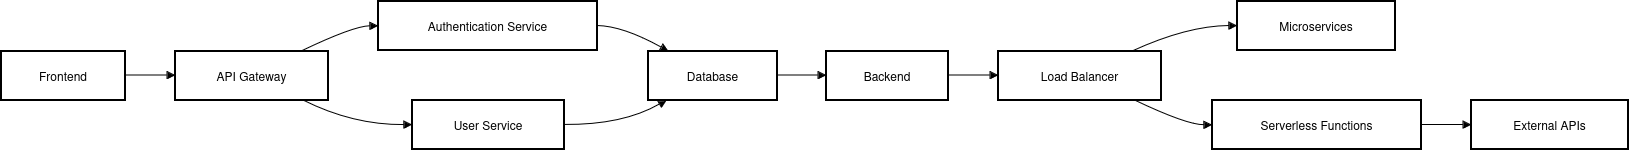

The diagram above was exported from draw.io. Its source (the exported page's mxGraphModel, read from the mxfile embedded in the PNG):
<mxGraphModel>
  <root>
    <mxCell id="0" />
    <mxCell id="1" parent="0" />
    <mxCell id="2" value="Frontend" style="whiteSpace=wrap;strokeWidth=2;" vertex="1" parent="1">
      <mxGeometry x="8" y="58" width="124" height="49" as="geometry" />
    </mxCell>
    <mxCell id="3" value="API Gateway" style="whiteSpace=wrap;strokeWidth=2;" vertex="1" parent="1">
      <mxGeometry x="182" y="58" width="153" height="49" as="geometry" />
    </mxCell>
    <mxCell id="4" value="Authentication Service" style="whiteSpace=wrap;strokeWidth=2;" vertex="1" parent="1">
      <mxGeometry x="385" y="8" width="219" height="49" as="geometry" />
    </mxCell>
    <mxCell id="5" value="User Service" style="whiteSpace=wrap;strokeWidth=2;" vertex="1" parent="1">
      <mxGeometry x="419" y="107" width="152" height="49" as="geometry" />
    </mxCell>
    <mxCell id="6" value="Database" style="whiteSpace=wrap;strokeWidth=2;" vertex="1" parent="1">
      <mxGeometry x="655" y="58" width="129" height="49" as="geometry" />
    </mxCell>
    <mxCell id="7" value="Backend" style="whiteSpace=wrap;strokeWidth=2;" vertex="1" parent="1">
      <mxGeometry x="833" y="58" width="122" height="49" as="geometry" />
    </mxCell>
    <mxCell id="8" value="Load Balancer" style="whiteSpace=wrap;strokeWidth=2;" vertex="1" parent="1">
      <mxGeometry x="1005" y="58" width="163" height="49" as="geometry" />
    </mxCell>
    <mxCell id="9" value="Microservices" style="whiteSpace=wrap;strokeWidth=2;" vertex="1" parent="1">
      <mxGeometry x="1244" y="8" width="158" height="49" as="geometry" />
    </mxCell>
    <mxCell id="10" value="Serverless Functions" style="whiteSpace=wrap;strokeWidth=2;" vertex="1" parent="1">
      <mxGeometry x="1219" y="107" width="209" height="49" as="geometry" />
    </mxCell>
    <mxCell id="11" value="External APIs" style="whiteSpace=wrap;strokeWidth=2;" vertex="1" parent="1">
      <mxGeometry x="1478" y="107" width="157" height="49" as="geometry" />
    </mxCell>
    <mxCell id="12" value="" style="curved=1;startArrow=none;endArrow=block;exitX=1;exitY=0.49;entryX=0;entryY=0.49;" edge="1" parent="1" source="2" target="3">
      <mxGeometry relative="1" as="geometry">
        <Array as="points" />
      </mxGeometry>
    </mxCell>
    <mxCell id="13" value="" style="curved=1;startArrow=none;endArrow=block;exitX=0.83;exitY=-0.01;entryX=0;entryY=0.5;" edge="1" parent="1" source="3" target="4">
      <mxGeometry relative="1" as="geometry">
        <Array as="points">
          <mxPoint x="360" y="33" />
        </Array>
      </mxGeometry>
    </mxCell>
    <mxCell id="14" value="" style="curved=1;startArrow=none;endArrow=block;exitX=0.83;exitY=0.99;entryX=0;entryY=0.5;" edge="1" parent="1" source="3" target="5">
      <mxGeometry relative="1" as="geometry">
        <Array as="points">
          <mxPoint x="360" y="132" />
        </Array>
      </mxGeometry>
    </mxCell>
    <mxCell id="15" value="" style="curved=1;startArrow=none;endArrow=block;exitX=1;exitY=0.5;entryX=0.15;entryY=-0.01;" edge="1" parent="1" source="4" target="6">
      <mxGeometry relative="1" as="geometry">
        <Array as="points">
          <mxPoint x="630" y="33" />
        </Array>
      </mxGeometry>
    </mxCell>
    <mxCell id="16" value="" style="curved=1;startArrow=none;endArrow=block;exitX=1;exitY=0.5;entryX=0.15;entryY=0.99;" edge="1" parent="1" source="5" target="6">
      <mxGeometry relative="1" as="geometry">
        <Array as="points">
          <mxPoint x="630" y="132" />
        </Array>
      </mxGeometry>
    </mxCell>
    <mxCell id="17" value="" style="curved=1;startArrow=none;endArrow=block;exitX=0.99;exitY=0.49;entryX=0;entryY=0.49;" edge="1" parent="1" source="6" target="7">
      <mxGeometry relative="1" as="geometry">
        <Array as="points" />
      </mxGeometry>
    </mxCell>
    <mxCell id="18" value="" style="curved=1;startArrow=none;endArrow=block;exitX=1;exitY=0.49;entryX=0;entryY=0.49;" edge="1" parent="1" source="7" target="8">
      <mxGeometry relative="1" as="geometry">
        <Array as="points" />
      </mxGeometry>
    </mxCell>
    <mxCell id="19" value="" style="curved=1;startArrow=none;endArrow=block;exitX=0.83;exitY=-0.01;entryX=0;entryY=0.5;" edge="1" parent="1" source="8" target="9">
      <mxGeometry relative="1" as="geometry">
        <Array as="points">
          <mxPoint x="1194" y="33" />
        </Array>
      </mxGeometry>
    </mxCell>
    <mxCell id="20" value="" style="curved=1;startArrow=none;endArrow=block;exitX=0.83;exitY=0.99;entryX=0;entryY=0.5;" edge="1" parent="1" source="8" target="10">
      <mxGeometry relative="1" as="geometry">
        <Array as="points">
          <mxPoint x="1194" y="132" />
        </Array>
      </mxGeometry>
    </mxCell>
    <mxCell id="21" value="" style="curved=1;startArrow=none;endArrow=block;exitX=1;exitY=0.5;entryX=0;entryY=0.5;" edge="1" parent="1" source="10" target="11">
      <mxGeometry relative="1" as="geometry">
        <Array as="points" />
      </mxGeometry>
    </mxCell>
  </root>
</mxGraphModel>